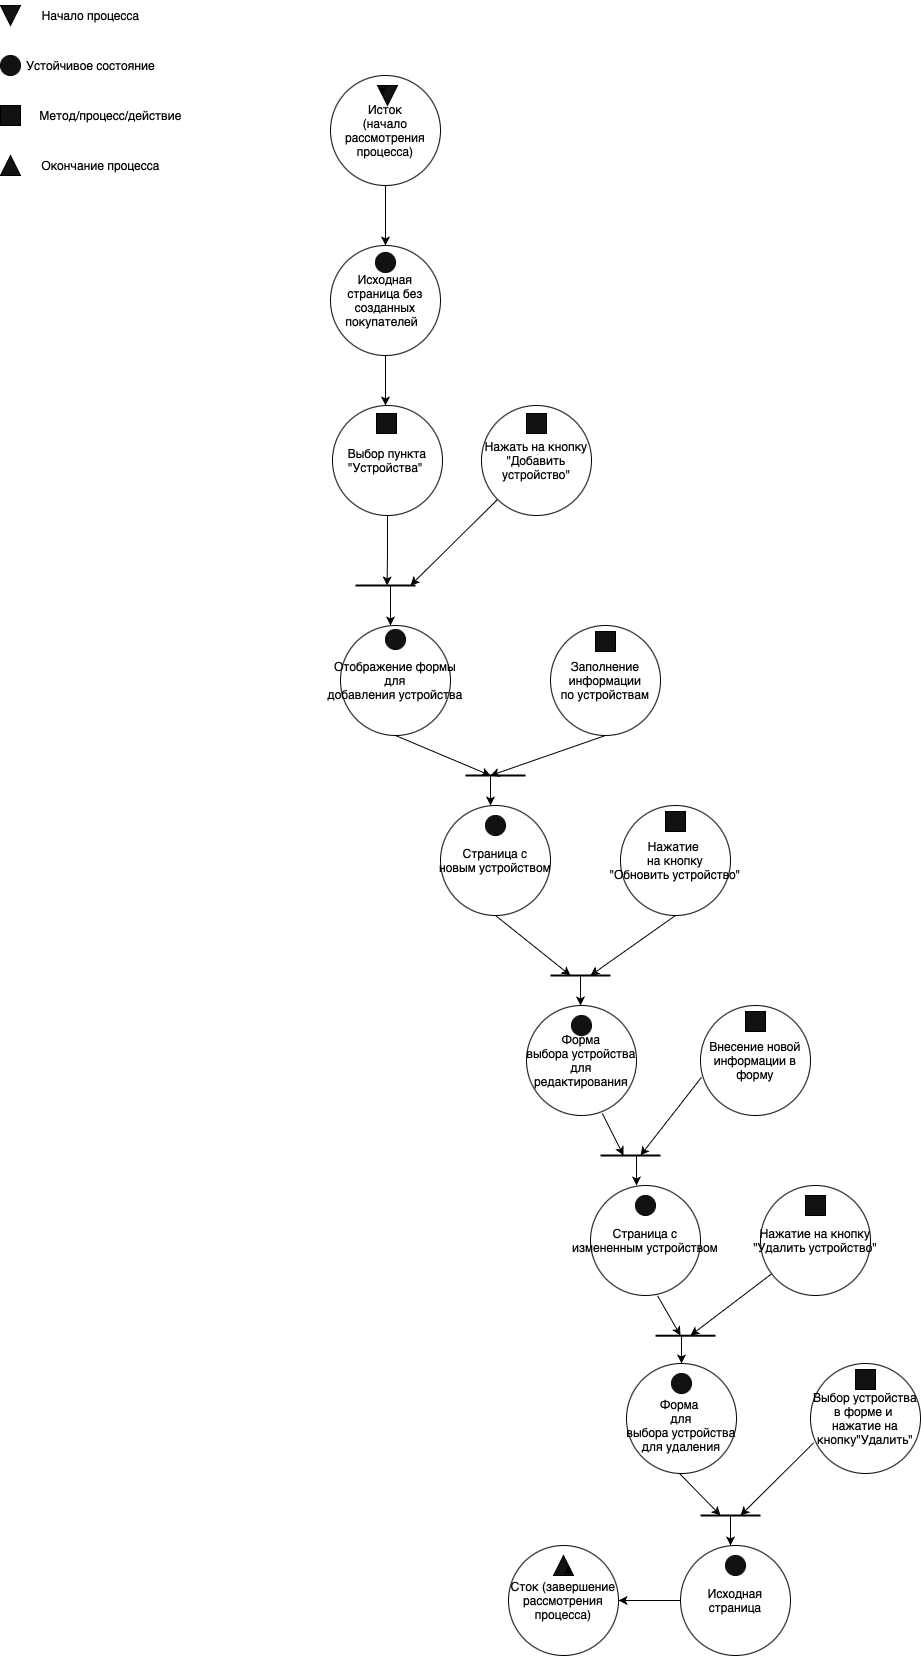

The diagram above was exported from draw.io. Its source (the exported page's mxGraphModel, read from the mxfile embedded in the PNG):
<mxGraphModel dx="934" dy="676" grid="1" gridSize="10" guides="1" tooltips="1" connect="1" arrows="1" fold="1" page="1" pageScale="1" pageWidth="1200" pageHeight="1920" math="0" shadow="0">
  <root>
    <mxCell id="0" />
    <mxCell id="1" parent="0" />
    <mxCell id="v1fJbqSL-k1rE0eO7ZBF-5" style="rounded=0;orthogonalLoop=1;jettySize=auto;html=1;entryX=0.5;entryY=0;entryDx=0;entryDy=0;" edge="1" parent="1" source="EZnIjQxR5QOd-Zp8crl6-2" target="EZnIjQxR5QOd-Zp8crl6-3">
      <mxGeometry relative="1" as="geometry" />
    </mxCell>
    <mxCell id="EZnIjQxR5QOd-Zp8crl6-2" value="Исток&lt;br&gt;(начало рассмотрения процесса)" style="ellipse;whiteSpace=wrap;html=1;aspect=fixed;" parent="1" vertex="1">
      <mxGeometry x="340" y="230" width="110" height="110" as="geometry" />
    </mxCell>
    <mxCell id="v1fJbqSL-k1rE0eO7ZBF-16" style="edgeStyle=orthogonalEdgeStyle;rounded=0;orthogonalLoop=1;jettySize=auto;html=1;" edge="1" parent="1" source="EZnIjQxR5QOd-Zp8crl6-3">
      <mxGeometry relative="1" as="geometry">
        <mxPoint x="394.9999999999998" y="560" as="targetPoint" />
      </mxGeometry>
    </mxCell>
    <mxCell id="EZnIjQxR5QOd-Zp8crl6-3" value="Исходная страница без созданных покупателей &amp;nbsp;" style="ellipse;whiteSpace=wrap;html=1;aspect=fixed;" parent="1" vertex="1">
      <mxGeometry x="340" y="400" width="110" height="110" as="geometry" />
    </mxCell>
    <mxCell id="EZnIjQxR5QOd-Zp8crl6-5" value="" style="triangle;whiteSpace=wrap;html=1;rotation=90;fillColor=#121212;" parent="1" vertex="1">
      <mxGeometry x="387" y="240" width="20" height="20" as="geometry" />
    </mxCell>
    <mxCell id="EZnIjQxR5QOd-Zp8crl6-7" style="edgeStyle=orthogonalEdgeStyle;rounded=0;orthogonalLoop=1;jettySize=auto;html=1;exitX=0;exitY=0.75;exitDx=0;exitDy=0;entryX=0.5;entryY=1;entryDx=0;entryDy=0;" parent="1" source="EZnIjQxR5QOd-Zp8crl6-5" target="EZnIjQxR5QOd-Zp8crl6-5" edge="1">
      <mxGeometry relative="1" as="geometry" />
    </mxCell>
    <mxCell id="EZnIjQxR5QOd-Zp8crl6-8" value="" style="ellipse;whiteSpace=wrap;html=1;aspect=fixed;fillColor=#121212;" parent="1" vertex="1">
      <mxGeometry x="385" y="407" width="20" height="20" as="geometry" />
    </mxCell>
    <mxCell id="v1fJbqSL-k1rE0eO7ZBF-20" style="edgeStyle=orthogonalEdgeStyle;rounded=0;orthogonalLoop=1;jettySize=auto;html=1;exitX=0.5;exitY=1;exitDx=0;exitDy=0;" edge="1" parent="1" source="EZnIjQxR5QOd-Zp8crl6-9">
      <mxGeometry relative="1" as="geometry">
        <mxPoint x="396.5882352941178" y="740" as="targetPoint" />
      </mxGeometry>
    </mxCell>
    <mxCell id="EZnIjQxR5QOd-Zp8crl6-9" value="Выбор пункта &quot;Устройства&quot;&amp;nbsp;" style="ellipse;whiteSpace=wrap;html=1;aspect=fixed;" parent="1" vertex="1">
      <mxGeometry x="342" y="560" width="110" height="110" as="geometry" />
    </mxCell>
    <mxCell id="EZnIjQxR5QOd-Zp8crl6-10" value="" style="whiteSpace=wrap;html=1;aspect=fixed;fillColor=#121212;" parent="1" vertex="1">
      <mxGeometry x="386" y="568" width="20" height="20" as="geometry" />
    </mxCell>
    <mxCell id="EZnIjQxR5QOd-Zp8crl6-19" value="Отображение формы для добавления&amp;nbsp;устройства" style="ellipse;whiteSpace=wrap;html=1;aspect=fixed;" parent="1" vertex="1">
      <mxGeometry x="350" y="780" width="110" height="110" as="geometry" />
    </mxCell>
    <mxCell id="EZnIjQxR5QOd-Zp8crl6-20" value="" style="ellipse;whiteSpace=wrap;html=1;aspect=fixed;fillColor=#121212;" parent="1" vertex="1">
      <mxGeometry x="395" y="784" width="20" height="20" as="geometry" />
    </mxCell>
    <mxCell id="EZnIjQxR5QOd-Zp8crl6-21" value="Заполнение информации по&amp;nbsp;устройствам" style="ellipse;whiteSpace=wrap;html=1;aspect=fixed;" parent="1" vertex="1">
      <mxGeometry x="560" y="780" width="110" height="110" as="geometry" />
    </mxCell>
    <mxCell id="EZnIjQxR5QOd-Zp8crl6-22" value="" style="whiteSpace=wrap;html=1;aspect=fixed;fillColor=#121212;" parent="1" vertex="1">
      <mxGeometry x="605" y="786" width="20" height="20" as="geometry" />
    </mxCell>
    <mxCell id="EZnIjQxR5QOd-Zp8crl6-23" value="Сток (завершение рассмотрения процесса)" style="ellipse;whiteSpace=wrap;html=1;aspect=fixed;" parent="1" vertex="1">
      <mxGeometry x="518" y="1700" width="110" height="110" as="geometry" />
    </mxCell>
    <mxCell id="EZnIjQxR5QOd-Zp8crl6-24" value="" style="triangle;whiteSpace=wrap;html=1;rotation=-90;fillColor=#121212;" parent="1" vertex="1">
      <mxGeometry x="563" y="1710" width="20" height="20" as="geometry" />
    </mxCell>
    <mxCell id="EZnIjQxR5QOd-Zp8crl6-25" style="edgeStyle=orthogonalEdgeStyle;rounded=0;orthogonalLoop=1;jettySize=auto;html=1;exitX=0;exitY=0.75;exitDx=0;exitDy=0;entryX=0.5;entryY=1;entryDx=0;entryDy=0;" parent="1" source="EZnIjQxR5QOd-Zp8crl6-24" target="EZnIjQxR5QOd-Zp8crl6-24" edge="1">
      <mxGeometry relative="1" as="geometry" />
    </mxCell>
    <mxCell id="INL4FEdLIJUV3-FjZYJQ-6" style="rounded=0;orthogonalLoop=1;jettySize=auto;html=1;exitX=0.5;exitY=1;exitDx=0;exitDy=0;" parent="1" source="EZnIjQxR5QOd-Zp8crl6-27" edge="1">
      <mxGeometry relative="1" as="geometry">
        <mxPoint x="580" y="1130" as="targetPoint" />
      </mxGeometry>
    </mxCell>
    <mxCell id="EZnIjQxR5QOd-Zp8crl6-27" value="Страница с&lt;br&gt; новым&amp;nbsp;устройством" style="ellipse;whiteSpace=wrap;html=1;aspect=fixed;" parent="1" vertex="1">
      <mxGeometry x="450" y="960" width="110" height="110" as="geometry" />
    </mxCell>
    <mxCell id="EZnIjQxR5QOd-Zp8crl6-28" value="" style="ellipse;whiteSpace=wrap;html=1;aspect=fixed;fillColor=#121212;" parent="1" vertex="1">
      <mxGeometry x="495" y="970" width="20" height="20" as="geometry" />
    </mxCell>
    <mxCell id="EZnIjQxR5QOd-Zp8crl6-35" value="" style="endArrow=none;html=1;rounded=0;strokeWidth=2;" parent="1" edge="1">
      <mxGeometry width="50" height="50" relative="1" as="geometry">
        <mxPoint x="365" y="740" as="sourcePoint" />
        <mxPoint x="425" y="740" as="targetPoint" />
      </mxGeometry>
    </mxCell>
    <mxCell id="EZnIjQxR5QOd-Zp8crl6-40" value="" style="endArrow=classic;html=1;rounded=0;" parent="1" edge="1">
      <mxGeometry width="50" height="50" relative="1" as="geometry">
        <mxPoint x="400" y="740" as="sourcePoint" />
        <mxPoint x="400" y="780" as="targetPoint" />
      </mxGeometry>
    </mxCell>
    <mxCell id="EZnIjQxR5QOd-Zp8crl6-42" value="" style="endArrow=none;html=1;rounded=0;strokeWidth=2;" parent="1" edge="1">
      <mxGeometry width="50" height="50" relative="1" as="geometry">
        <mxPoint x="475" y="930" as="sourcePoint" />
        <mxPoint x="535" y="930" as="targetPoint" />
      </mxGeometry>
    </mxCell>
    <mxCell id="EZnIjQxR5QOd-Zp8crl6-43" value="" style="endArrow=classic;html=1;rounded=0;exitX=0.5;exitY=1;exitDx=0;exitDy=0;" parent="1" source="EZnIjQxR5QOd-Zp8crl6-19" edge="1">
      <mxGeometry width="50" height="50" relative="1" as="geometry">
        <mxPoint x="490" y="890" as="sourcePoint" />
        <mxPoint x="500" y="930" as="targetPoint" />
        <Array as="points" />
      </mxGeometry>
    </mxCell>
    <mxCell id="EZnIjQxR5QOd-Zp8crl6-44" value="" style="endArrow=classic;html=1;rounded=0;exitX=0.5;exitY=1;exitDx=0;exitDy=0;" parent="1" source="EZnIjQxR5QOd-Zp8crl6-21" edge="1">
      <mxGeometry width="50" height="50" relative="1" as="geometry">
        <mxPoint x="480" y="830" as="sourcePoint" />
        <mxPoint x="500" y="930" as="targetPoint" />
      </mxGeometry>
    </mxCell>
    <mxCell id="EZnIjQxR5QOd-Zp8crl6-45" value="" style="endArrow=classic;html=1;rounded=0;" parent="1" edge="1">
      <mxGeometry width="50" height="50" relative="1" as="geometry">
        <mxPoint x="500" y="930" as="sourcePoint" />
        <mxPoint x="500" y="960" as="targetPoint" />
      </mxGeometry>
    </mxCell>
    <mxCell id="EZnIjQxR5QOd-Zp8crl6-47" value="" style="triangle;whiteSpace=wrap;html=1;rotation=90;fillColor=#121212;" parent="1" vertex="1">
      <mxGeometry x="10" y="160" width="20" height="20" as="geometry" />
    </mxCell>
    <mxCell id="EZnIjQxR5QOd-Zp8crl6-48" value="Начало процесса" style="text;html=1;align=center;verticalAlign=middle;resizable=0;points=[];autosize=1;strokeColor=none;fillColor=none;" parent="1" vertex="1">
      <mxGeometry x="40" y="155" width="120" height="30" as="geometry" />
    </mxCell>
    <mxCell id="EZnIjQxR5QOd-Zp8crl6-49" value="" style="ellipse;whiteSpace=wrap;html=1;aspect=fixed;fillColor=#121212;" parent="1" vertex="1">
      <mxGeometry x="10" y="210" width="20" height="20" as="geometry" />
    </mxCell>
    <mxCell id="EZnIjQxR5QOd-Zp8crl6-50" value="Устойчивое состояние" style="text;html=1;align=center;verticalAlign=middle;resizable=0;points=[];autosize=1;strokeColor=none;fillColor=none;" parent="1" vertex="1">
      <mxGeometry x="25" y="205" width="150" height="30" as="geometry" />
    </mxCell>
    <mxCell id="EZnIjQxR5QOd-Zp8crl6-51" value="" style="whiteSpace=wrap;html=1;aspect=fixed;fillColor=#121212;" parent="1" vertex="1">
      <mxGeometry x="10" y="260" width="20" height="20" as="geometry" />
    </mxCell>
    <mxCell id="EZnIjQxR5QOd-Zp8crl6-52" value="Метод/процесс/действие" style="text;html=1;align=center;verticalAlign=middle;resizable=0;points=[];autosize=1;strokeColor=none;fillColor=none;" parent="1" vertex="1">
      <mxGeometry x="40" y="255" width="160" height="30" as="geometry" />
    </mxCell>
    <mxCell id="EZnIjQxR5QOd-Zp8crl6-53" value="" style="triangle;whiteSpace=wrap;html=1;rotation=-90;fillColor=#121212;" parent="1" vertex="1">
      <mxGeometry x="10" y="310" width="20" height="20" as="geometry" />
    </mxCell>
    <mxCell id="EZnIjQxR5QOd-Zp8crl6-54" value="Окончание процесса" style="text;html=1;align=center;verticalAlign=middle;resizable=0;points=[];autosize=1;strokeColor=none;fillColor=none;" parent="1" vertex="1">
      <mxGeometry x="40" y="305" width="140" height="30" as="geometry" />
    </mxCell>
    <mxCell id="INL4FEdLIJUV3-FjZYJQ-2" value="" style="whiteSpace=wrap;html=1;aspect=fixed;fillColor=#121212;" parent="1" vertex="1">
      <mxGeometry x="675" y="966" width="20" height="20" as="geometry" />
    </mxCell>
    <mxCell id="INL4FEdLIJUV3-FjZYJQ-7" style="rounded=0;orthogonalLoop=1;jettySize=auto;html=1;exitX=0.5;exitY=1;exitDx=0;exitDy=0;" parent="1" source="INL4FEdLIJUV3-FjZYJQ-3" edge="1">
      <mxGeometry relative="1" as="geometry">
        <mxPoint x="600" y="1130" as="targetPoint" />
      </mxGeometry>
    </mxCell>
    <mxCell id="INL4FEdLIJUV3-FjZYJQ-3" value="Нажатие &lt;br&gt;на кнопку &quot;Обновить&amp;nbsp;устройство&quot;" style="ellipse;whiteSpace=wrap;html=1;aspect=fixed;" parent="1" vertex="1">
      <mxGeometry x="630" y="960" width="110" height="110" as="geometry" />
    </mxCell>
    <mxCell id="INL4FEdLIJUV3-FjZYJQ-5" value="" style="endArrow=none;html=1;rounded=0;strokeWidth=2;" parent="1" edge="1">
      <mxGeometry width="50" height="50" relative="1" as="geometry">
        <mxPoint x="560" y="1130" as="sourcePoint" />
        <mxPoint x="620" y="1130" as="targetPoint" />
      </mxGeometry>
    </mxCell>
    <mxCell id="INL4FEdLIJUV3-FjZYJQ-8" value="" style="whiteSpace=wrap;html=1;aspect=fixed;fillColor=#121212;" parent="1" vertex="1">
      <mxGeometry x="675" y="966" width="20" height="20" as="geometry" />
    </mxCell>
    <mxCell id="INL4FEdLIJUV3-FjZYJQ-9" value="" style="endArrow=classic;html=1;rounded=0;" parent="1" edge="1">
      <mxGeometry width="50" height="50" relative="1" as="geometry">
        <mxPoint x="590" y="1130" as="sourcePoint" />
        <mxPoint x="590" y="1160" as="targetPoint" />
      </mxGeometry>
    </mxCell>
    <mxCell id="INL4FEdLIJUV3-FjZYJQ-11" value="Форма выбора&amp;nbsp;устройства для редактирования" style="ellipse;whiteSpace=wrap;html=1;aspect=fixed;" parent="1" vertex="1">
      <mxGeometry x="536" y="1160" width="110" height="110" as="geometry" />
    </mxCell>
    <mxCell id="INL4FEdLIJUV3-FjZYJQ-10" value="" style="ellipse;whiteSpace=wrap;html=1;aspect=fixed;fillColor=#121212;" parent="1" vertex="1">
      <mxGeometry x="581" y="1170" width="20" height="20" as="geometry" />
    </mxCell>
    <mxCell id="INL4FEdLIJUV3-FjZYJQ-12" value="Внесение новой информации в форму" style="ellipse;whiteSpace=wrap;html=1;aspect=fixed;" parent="1" vertex="1">
      <mxGeometry x="710" y="1160" width="110" height="110" as="geometry" />
    </mxCell>
    <mxCell id="INL4FEdLIJUV3-FjZYJQ-13" value="" style="whiteSpace=wrap;html=1;aspect=fixed;fillColor=#121212;" parent="1" vertex="1">
      <mxGeometry x="755" y="1166" width="20" height="20" as="geometry" />
    </mxCell>
    <mxCell id="INL4FEdLIJUV3-FjZYJQ-14" value="" style="endArrow=classic;html=1;rounded=0;exitX=0.009;exitY=0.653;exitDx=0;exitDy=0;exitPerimeter=0;" parent="1" source="INL4FEdLIJUV3-FjZYJQ-12" edge="1">
      <mxGeometry width="50" height="50" relative="1" as="geometry">
        <mxPoint x="630" y="1210" as="sourcePoint" />
        <mxPoint x="650" y="1310" as="targetPoint" />
      </mxGeometry>
    </mxCell>
    <mxCell id="INL4FEdLIJUV3-FjZYJQ-15" value="" style="endArrow=none;html=1;rounded=0;strokeWidth=2;" parent="1" edge="1">
      <mxGeometry width="50" height="50" relative="1" as="geometry">
        <mxPoint x="610" y="1310" as="sourcePoint" />
        <mxPoint x="670" y="1310" as="targetPoint" />
      </mxGeometry>
    </mxCell>
    <mxCell id="INL4FEdLIJUV3-FjZYJQ-16" style="rounded=0;orthogonalLoop=1;jettySize=auto;html=1;exitX=0.689;exitY=0.98;exitDx=0;exitDy=0;exitPerimeter=0;" parent="1" source="INL4FEdLIJUV3-FjZYJQ-11" edge="1">
      <mxGeometry relative="1" as="geometry">
        <mxPoint x="633" y="1310" as="targetPoint" />
        <mxPoint x="568" y="1250" as="sourcePoint" />
      </mxGeometry>
    </mxCell>
    <mxCell id="INL4FEdLIJUV3-FjZYJQ-17" value="" style="endArrow=classic;html=1;rounded=0;" parent="1" edge="1">
      <mxGeometry width="50" height="50" relative="1" as="geometry">
        <mxPoint x="646" y="1310" as="sourcePoint" />
        <mxPoint x="646" y="1340" as="targetPoint" />
      </mxGeometry>
    </mxCell>
    <mxCell id="INL4FEdLIJUV3-FjZYJQ-20" value="Нажатие на кнопку &quot;Удалить&amp;nbsp;устройство&quot;" style="ellipse;whiteSpace=wrap;html=1;aspect=fixed;" parent="1" vertex="1">
      <mxGeometry x="770" y="1340" width="110" height="110" as="geometry" />
    </mxCell>
    <mxCell id="INL4FEdLIJUV3-FjZYJQ-18" value="Страница с измененным&amp;nbsp;устройством" style="ellipse;whiteSpace=wrap;html=1;aspect=fixed;" parent="1" vertex="1">
      <mxGeometry x="600" y="1340" width="110" height="110" as="geometry" />
    </mxCell>
    <mxCell id="INL4FEdLIJUV3-FjZYJQ-19" value="" style="ellipse;whiteSpace=wrap;html=1;aspect=fixed;fillColor=#121212;" parent="1" vertex="1">
      <mxGeometry x="645" y="1350" width="20" height="20" as="geometry" />
    </mxCell>
    <mxCell id="INL4FEdLIJUV3-FjZYJQ-22" value="" style="endArrow=classic;html=1;rounded=0;" parent="1" source="INL4FEdLIJUV3-FjZYJQ-20" edge="1">
      <mxGeometry width="50" height="50" relative="1" as="geometry">
        <mxPoint x="825" y="1450" as="sourcePoint" />
        <mxPoint x="700" y="1490" as="targetPoint" />
      </mxGeometry>
    </mxCell>
    <mxCell id="INL4FEdLIJUV3-FjZYJQ-24" value="" style="endArrow=none;html=1;rounded=0;strokeWidth=2;" parent="1" edge="1">
      <mxGeometry width="50" height="50" relative="1" as="geometry">
        <mxPoint x="665" y="1490.2" as="sourcePoint" />
        <mxPoint x="725" y="1490.2" as="targetPoint" />
      </mxGeometry>
    </mxCell>
    <mxCell id="INL4FEdLIJUV3-FjZYJQ-25" style="rounded=0;orthogonalLoop=1;jettySize=auto;html=1;exitX=0.689;exitY=0.98;exitDx=0;exitDy=0;exitPerimeter=0;" parent="1" edge="1">
      <mxGeometry relative="1" as="geometry">
        <mxPoint x="690" y="1490" as="targetPoint" />
        <mxPoint x="667" y="1450.2" as="sourcePoint" />
      </mxGeometry>
    </mxCell>
    <mxCell id="INL4FEdLIJUV3-FjZYJQ-29" value="" style="whiteSpace=wrap;html=1;aspect=fixed;fillColor=#121212;" parent="1" vertex="1">
      <mxGeometry x="815" y="1350" width="20" height="20" as="geometry" />
    </mxCell>
    <mxCell id="INL4FEdLIJUV3-FjZYJQ-30" value="&lt;br&gt;Форма &lt;br&gt;для выбора&amp;nbsp;устройства для удаления" style="ellipse;whiteSpace=wrap;html=1;aspect=fixed;" parent="1" vertex="1">
      <mxGeometry x="636" y="1518" width="110" height="110" as="geometry" />
    </mxCell>
    <mxCell id="INL4FEdLIJUV3-FjZYJQ-31" value="" style="ellipse;whiteSpace=wrap;html=1;aspect=fixed;fillColor=#121212;" parent="1" vertex="1">
      <mxGeometry x="681" y="1528" width="20" height="20" as="geometry" />
    </mxCell>
    <mxCell id="INL4FEdLIJUV3-FjZYJQ-32" value="" style="endArrow=classic;html=1;rounded=0;entryX=0.5;entryY=0;entryDx=0;entryDy=0;" parent="1" target="INL4FEdLIJUV3-FjZYJQ-30" edge="1">
      <mxGeometry width="50" height="50" relative="1" as="geometry">
        <mxPoint x="691" y="1490" as="sourcePoint" />
        <mxPoint x="693.95" y="1520" as="targetPoint" />
      </mxGeometry>
    </mxCell>
    <mxCell id="INL4FEdLIJUV3-FjZYJQ-33" value="Выбор&amp;nbsp;устройства в форме и &lt;br&gt;нажатие на кнопку&quot;Удалить&quot;" style="ellipse;whiteSpace=wrap;html=1;aspect=fixed;" parent="1" vertex="1">
      <mxGeometry x="820" y="1518" width="110" height="110" as="geometry" />
    </mxCell>
    <mxCell id="INL4FEdLIJUV3-FjZYJQ-34" value="" style="whiteSpace=wrap;html=1;aspect=fixed;fillColor=#121212;" parent="1" vertex="1">
      <mxGeometry x="865" y="1524" width="20" height="20" as="geometry" />
    </mxCell>
    <mxCell id="INL4FEdLIJUV3-FjZYJQ-35" value="" style="endArrow=classic;html=1;rounded=0;exitX=0.03;exitY=0.72;exitDx=0;exitDy=0;exitPerimeter=0;" parent="1" source="INL4FEdLIJUV3-FjZYJQ-33" edge="1">
      <mxGeometry width="50" height="50" relative="1" as="geometry">
        <mxPoint x="880" y="1628" as="sourcePoint" />
        <mxPoint x="750" y="1670" as="targetPoint" />
      </mxGeometry>
    </mxCell>
    <mxCell id="INL4FEdLIJUV3-FjZYJQ-38" style="rounded=0;orthogonalLoop=1;jettySize=auto;html=1;exitX=0.689;exitY=0.98;exitDx=0;exitDy=0;exitPerimeter=0;" parent="1" edge="1">
      <mxGeometry relative="1" as="geometry">
        <mxPoint x="730" y="1670" as="targetPoint" />
        <mxPoint x="689" y="1628" as="sourcePoint" />
      </mxGeometry>
    </mxCell>
    <mxCell id="INL4FEdLIJUV3-FjZYJQ-39" value="" style="endArrow=none;html=1;rounded=0;strokeWidth=2;" parent="1" edge="1">
      <mxGeometry width="50" height="50" relative="1" as="geometry">
        <mxPoint x="710" y="1670" as="sourcePoint" />
        <mxPoint x="770" y="1670" as="targetPoint" />
      </mxGeometry>
    </mxCell>
    <mxCell id="INL4FEdLIJUV3-FjZYJQ-40" value="" style="endArrow=classic;html=1;rounded=0;" parent="1" edge="1">
      <mxGeometry width="50" height="50" relative="1" as="geometry">
        <mxPoint x="740" y="1670" as="sourcePoint" />
        <mxPoint x="740" y="1700" as="targetPoint" />
      </mxGeometry>
    </mxCell>
    <mxCell id="INL4FEdLIJUV3-FjZYJQ-43" style="edgeStyle=orthogonalEdgeStyle;rounded=0;orthogonalLoop=1;jettySize=auto;html=1;entryX=1;entryY=0.5;entryDx=0;entryDy=0;" parent="1" source="INL4FEdLIJUV3-FjZYJQ-41" target="EZnIjQxR5QOd-Zp8crl6-23" edge="1">
      <mxGeometry relative="1" as="geometry" />
    </mxCell>
    <mxCell id="INL4FEdLIJUV3-FjZYJQ-41" value="Исходная страница" style="ellipse;whiteSpace=wrap;html=1;aspect=fixed;" parent="1" vertex="1">
      <mxGeometry x="690" y="1700" width="110" height="110" as="geometry" />
    </mxCell>
    <mxCell id="INL4FEdLIJUV3-FjZYJQ-42" value="" style="ellipse;whiteSpace=wrap;html=1;aspect=fixed;fillColor=#121212;" parent="1" vertex="1">
      <mxGeometry x="735" y="1710" width="20" height="20" as="geometry" />
    </mxCell>
    <mxCell id="v1fJbqSL-k1rE0eO7ZBF-19" style="rounded=0;orthogonalLoop=1;jettySize=auto;html=1;exitX=0;exitY=1;exitDx=0;exitDy=0;" edge="1" parent="1" source="v1fJbqSL-k1rE0eO7ZBF-17">
      <mxGeometry relative="1" as="geometry">
        <mxPoint x="419.9999999999998" y="740" as="targetPoint" />
      </mxGeometry>
    </mxCell>
    <mxCell id="v1fJbqSL-k1rE0eO7ZBF-17" value="Нажать на кнопку &quot;Добавить устройство&quot;" style="ellipse;whiteSpace=wrap;html=1;aspect=fixed;" vertex="1" parent="1">
      <mxGeometry x="491" y="560" width="110" height="110" as="geometry" />
    </mxCell>
    <mxCell id="v1fJbqSL-k1rE0eO7ZBF-18" value="" style="whiteSpace=wrap;html=1;aspect=fixed;fillColor=#121212;" vertex="1" parent="1">
      <mxGeometry x="536" y="568" width="20" height="20" as="geometry" />
    </mxCell>
  </root>
</mxGraphModel>